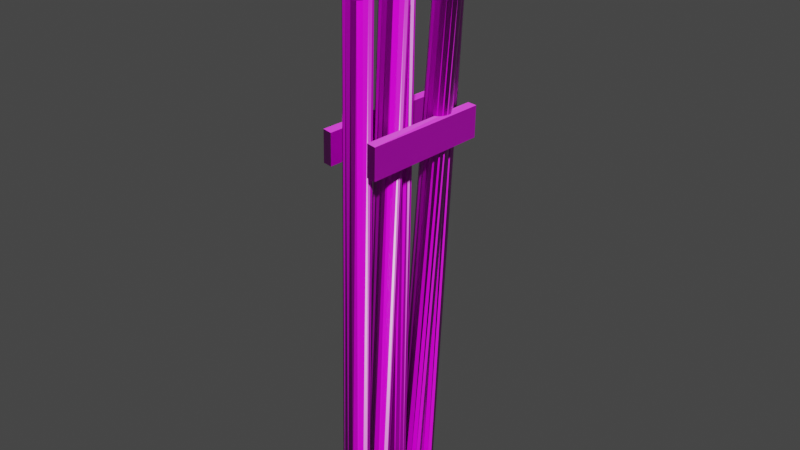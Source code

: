 # Source: Walls.blend  (saved by Blender 3.3.6; exported with 4.5.12 LTS)
import bpy
from mathutils import Matrix  # noqa: F401  (used for matrix-valued properties, if any)

bpy.ops.wm.read_factory_settings(use_empty=True)
scene = bpy.context.scene
scene.name = 'Scene'

# ---- collections
col_collection = bpy.data.collections.new('Collection'); scene.collection.children.link(col_collection)

# ---- images (referenced by path relative to the original .blend; pixels are not part of the script)
import os
ASSET_DIR = os.environ.get("B2B_ASSET_DIR", "")  # directory of the original .blend (textures are referenced by path, not embedded)
HERE = os.path.dirname(os.path.abspath(__file__))  # packed textures are extracted next to this script under _unpacked/

def load_image(name, relpath, width, height, colorspace="sRGB"):
    """Load a texture the original file referenced (path relative to the .blend, or extracted next to this script)."""
    p = next((c for c in (os.path.join(HERE, relpath), os.path.join(ASSET_DIR, relpath)) if relpath and os.path.exists(c)), "")
    if p:
        img = bpy.data.images.load(p, check_existing=True)
        img.name = name
    else:  # same state as the original file: an image datablock whose file is absent (Cycles renders it pink)
        img = bpy.data.images.new(name, width, height)
        img.source = "FILE"
        img.filepath = "//" + (relpath or name)
    img.colorspace_settings.name = colorspace
    return img
img_wood01_2k_normal_png = load_image('Wood01_2K_Normal.png', 'Camp/Tent/Textures/Bucket/Wood01_2K_Normal.png', 1024, 1024, 'Non-Color')
img_wood01_2k_basecolor_png = load_image('Wood01_2K_BaseColor.png', 'Camp/Tent/Textures/Bucket/Wood01_2K_BaseColor.png', 1024, 1024, 'sRGB')
img_wood01_2k_roughness_png = load_image('Wood01_2K_Roughness.png', 'Camp/Tent/Textures/Bucket/Wood01_2K_Roughness.png', 1024, 1024, 'sRGB')

# ---- materials (node trees are filled in below, after node groups)
mat_wood = bpy.data.materials.new('Wood')
mat_wood.use_transparent_shadow = False

# ---- material node trees
mat_wood.use_nodes = True; mat_wood.node_tree.nodes.clear()
_N = mat_wood.node_tree.nodes; _L = mat_wood.node_tree.links
n0 = _N.new('ShaderNodeTexImage'); n0.name = 'Image Texture.001'; n0.location = (-593, -389)
n0.image = img_wood01_2k_normal_png
n1 = _N.new('ShaderNodeBsdfPrincipled'); n1.name = 'Principled BSDF'; n1.location = (10, 300)
n1.distribution = 'GGX'
n1.subsurface_method = 'RANDOM_WALK_SKIN'
n1.inputs[3].default_value = 1.45
n1.inputs[27].default_value = (0.0, 0.0, 0.0, 1.0)
n1.inputs[28].default_value = 1.0
n2 = _N.new('ShaderNodeNormalMap'); n2.name = 'Normal Map'; n2.location = (-289, -398)
n3 = _N.new('ShaderNodeOutputMaterial'); n3.name = 'Material Output'; n3.location = (300, 300)
n4 = _N.new('ShaderNodeTexImage'); n4.name = 'Image Texture'; n4.location = (-408, 259)
n4.image = img_wood01_2k_basecolor_png
n5 = _N.new('ShaderNodeTexImage'); n5.name = 'Image Texture.002'; n5.location = (-660, -67)
n5.image = img_wood01_2k_roughness_png
_L.new(n1.outputs[0], n3.inputs[0])
_L.new(n4.outputs[0], n1.inputs[0])
_L.new(n0.outputs[0], n2.inputs[1])
_L.new(n2.outputs[0], n1.inputs[5])
_L.new(n5.outputs[0], n1.inputs[2])
n3.is_active_output = True

# ---- world
world_world = bpy.data.worlds.new('World'); scene.world = world_world
world_world.use_nodes = True; world_world.node_tree.nodes.clear()
_N = world_world.node_tree.nodes; _L = world_world.node_tree.links
n0 = _N.new('ShaderNodeOutputWorld'); n0.name = 'World Output'; n0.location = (300, 300)
n1 = _N.new('ShaderNodeBackground'); n1.name = 'Background'; n1.location = (10, 300)
n1.inputs[0].default_value = (0.05088, 0.05088, 0.05088, 1.0)
_L.new(n1.outputs[0], n0.inputs[0])
n0.is_active_output = True
world_world.color = (0.05088, 0.05088, 0.05088)
world_world.use_sun_shadow = False
world_world.sun_shadow_jitter_overblur = 0.0

# ---- meshes
me_circle_001 = bpy.data.meshes.new('Circle.001')
me_circle_001.from_pydata([(-0.9781, 2.053, 9.853), (-0.9786, 2.079, 10.67), (-0.6936, 1.986, 9.857), (-0.6942, 2.012, 10.68), (-0.9846, -1.642, 9.967), (-0.9851, -1.616, 10.79), (-0.7001, -1.709, 9.972), (-0.7007, -1.684, 10.79), (0.0, 0.0, 0.0), (-0.03322, 0.1302, -0.00417), (-0.1138, 0.2378, -0.007881), (-0.2294, 0.3064, -0.01057), (-0.3624, 0.3255, -0.01182), (-0.4927, 0.2923, -0.01145), (-0.6004, 0.2117, -0.009515), (-0.669, 0.09618, -0.006304), (-0.6881, -0.03683, -0.00231), (-0.6549, -0.167, 0.00186), (-0.5744, -0.2746, 0.005571), (-0.4588, -0.3432, 0.008258), (-0.3257, -0.3623, 0.009513), (-0.1954, -0.3291, 0.009142), (-0.08778, -0.2486, 0.007204), (-0.01916, -0.133, 0.003994), (-0.07925, 0.4913, 13.81), (-0.1372, 0.6126, 13.8), (-0.2372, 0.7024, 13.8), (-0.364, 0.7471, 13.8), (-0.4983, 0.7399, 13.8), (-0.6196, 0.6819, 13.8), (-0.7094, 0.582, 13.8), (-0.7542, 0.4552, 13.8), (-0.747, 0.321, 13.81), (-0.689, 0.1998, 13.81), (-0.589, 0.11, 13.82), (-0.4622, 0.0653, 13.82), (-0.328, 0.07249, 13.82), (-0.2067, 0.1305, 13.82), (-0.1168, 0.2304, 13.81), (-0.07208, 0.3572, 13.81), (-0.4039, 0.4728, 15.94), (-0.4058, 0.4804, 15.94), (-0.4104, 0.4866, 15.94), (-0.4171, 0.4906, 15.94), (-0.4249, 0.4917, 15.94), (-0.4324, 0.4898, 15.94), (-0.4386, 0.4851, 15.94), (-0.4426, 0.4784, 15.94), (-0.4437, 0.4707, 15.94), (-0.4418, 0.4632, 15.94), (-0.4371, 0.4569, 15.94), (-0.4304, 0.4529, 15.94), (-0.4227, 0.4518, 15.94), (-0.4152, 0.4538, 15.94), (-0.4089, 0.4584, 15.94), (-0.405, 0.4651, 15.94), (-0.03864, 0.7087, -0.05256), (-0.0718, 0.839, -0.05441), (-0.1522, 0.9468, -0.05149), (-0.2676, 1.016, -0.04427), (-0.4004, 1.035, -0.03384), (-0.5303, 1.002, -0.02178), (-0.6378, 0.9221, -0.009928), (-0.7062, 0.8068, -9.561e-05), (-0.7253, 0.6739, 0.006224), (-0.6922, 0.5436, 0.008069), (-0.6118, 0.4358, 0.005158), (-0.4964, 0.3669, -0.002065), (-0.3636, 0.3474, -0.0125), (-0.2336, 0.3802, -0.02456), (-0.1262, 0.4604, -0.03641), (-0.05774, 0.5758, -0.04624), (0.6755, 1.241, 13.72), (0.6176, 1.363, 13.72), (0.5178, 1.453, 13.73), (0.3913, 1.498, 13.74), (0.2573, 1.491, 13.75), (0.1363, 1.434, 13.76), (0.04665, 1.334, 13.77), (0.002007, 1.207, 13.78), (0.009167, 1.073, 13.78), (0.06706, 0.9517, 13.78), (0.1669, 0.8616, 13.78), (0.2934, 0.8166, 13.77), (0.4273, 0.8234, 13.76), (0.5484, 0.881, 13.75), (0.638, 0.9807, 13.73), (0.6827, 1.107, 13.73), (0.4741, 1.23, 15.88), (0.4721, 1.238, 15.88), (0.4675, 1.244, 15.88), (0.4608, 1.248, 15.88), (0.4531, 1.249, 15.88), (0.4456, 1.247, 15.88), (0.4394, 1.243, 15.88), (0.4354, 1.236, 15.88), (0.4343, 1.228, 15.88), (0.4362, 1.221, 15.88), (0.4409, 1.214, 15.88), (0.4475, 1.21, 15.88), (0.4552, 1.209, 15.88), (0.4628, 1.211, 15.88), (0.469, 1.216, 15.88), (0.4729, 1.223, 15.88), (-0.07082, 1.322, -0.05826), (-0.104, 1.452, -0.06112), (-0.1845, 1.56, -0.06109), (-0.3001, 1.628, -0.05818), (-0.4331, 1.648, -0.05283), (-0.5633, 1.615, -0.04586), (-0.6708, 1.534, -0.03833), (-0.7394, 1.419, -0.03138), (-0.7586, 1.286, -0.02607), (-0.7254, 1.156, -0.02321), (-0.6449, 1.048, -0.02324), (-0.5293, 0.9792, -0.02615), (-0.3963, 0.9599, -0.0315), (-0.2661, 0.9929, -0.03847), (-0.1586, 1.073, -0.04601), (-0.08997, 1.189, -0.05296), (0.298, 1.837, 13.74), (0.24, 1.958, 13.74), (0.1401, 2.048, 13.74), (0.01337, 2.093, 13.74), (-0.1208, 2.086, 13.75), (-0.242, 2.028, 13.76), (-0.3318, 1.928, 13.76), (-0.3765, 1.802, 13.77), (-0.3694, 1.667, 13.77), (-0.3114, 1.546, 13.78), (-0.2115, 1.456, 13.77), (-0.08477, 1.411, 13.77), (0.04941, 1.418, 13.76), (0.1706, 1.476, 13.76), (0.2604, 1.576, 13.75), (0.3052, 1.702, 13.74), (0.04274, 1.822, 15.89), (0.04082, 1.83, 15.89), (0.03616, 1.836, 15.89), (0.02946, 1.84, 15.89), (0.02176, 1.841, 15.89), (0.01422, 1.839, 15.89), (0.007988, 1.835, 15.89), (0.004013, 1.828, 15.89), (0.002903, 1.82, 15.89), (0.004826, 1.813, 15.89), (0.009495, 1.806, 15.89), (0.01618, 1.802, 15.89), (0.02388, 1.801, 15.89), (0.03143, 1.803, 15.89), (0.03766, 1.808, 15.89), (0.04163, 1.815, 15.89), (0.04032, -0.758, 0.008161), (0.007111, -0.6277, 0.005158), (-0.0734, -0.5201, 0.004771), (-0.189, -0.4513, 0.007059), (-0.322, -0.432, 0.01167), (-0.4522, -0.465, 0.01791), (-0.5598, -0.5454, 0.02483), (-0.6284, -0.6609, 0.03136), (-0.6475, -0.7938, 0.03652), (-0.6143, -0.9241, 0.03952), (-0.5338, -1.032, 0.03991), (-0.4182, -1.101, 0.03762), (-0.2852, -1.12, 0.03301), (-0.155, -1.087, 0.02677), (-0.04742, -1.006, 0.01986), (0.02117, -0.891, 0.01332), (0.3593, -0.2456, 13.81), (0.3014, -0.1243, 13.81), (0.2014, -0.03435, 13.81), (0.07468, 0.01055, 13.81), (-0.05952, 0.003548, 13.82), (-0.1808, -0.05428, 13.82), (-0.2706, -0.1541, 13.83), (-0.3153, -0.2808, 13.83), (-0.3081, -0.4149, 13.84), (-0.2502, -0.5362, 13.84), (-0.1502, -0.6262, 13.84), (-0.02348, -0.6711, 13.84), (0.1107, -0.6641, 13.83), (0.232, -0.6063, 13.82), (0.3218, -0.5064, 13.82), (0.3665, -0.3798, 13.81), (0.09635, -0.2604, 15.95), (0.09443, -0.2529, 15.95), (0.08976, -0.2466, 15.95), (0.08307, -0.2427, 15.95), (0.07537, -0.2415, 15.95), (0.06783, -0.2435, 15.95), (0.06159, -0.2481, 15.95), (0.05762, -0.2548, 15.95), (0.05651, -0.2625, 15.95), (0.05843, -0.27, 15.95), (0.0631, -0.2763, 15.95), (0.06979, -0.2803, 15.95), (0.0775, -0.2814, 15.95), (0.08503, -0.2795, 15.95), (0.09127, -0.2748, 15.95), (0.09524, -0.2681, 15.95), (0.0845, -1.582, 0.04694), (0.05128, -1.451, 0.04293), (-0.02927, -1.344, 0.03968), (-0.1449, -1.275, 0.03768), (-0.278, -1.256, 0.03724), (-0.4082, -1.289, 0.03841), (-0.5159, -1.37, 0.04104), (-0.5845, -1.485, 0.04471), (-0.6037, -1.618, 0.04886), (-0.5704, -1.749, 0.05287), (-0.4899, -1.856, 0.05612), (-0.3743, -1.925, 0.05813), (-0.2412, -1.944, 0.05857), (-0.1109, -1.911, 0.05739), (-0.003292, -1.83, 0.05477), (0.06534, -1.715, 0.0511), (0.06014, -1.087, 13.85), (0.002136, -0.9662, 13.85), (-0.09786, -0.8763, 13.85), (-0.2246, -0.8316, 13.85), (-0.3589, -0.8388, 13.85), (-0.4802, -0.8967, 13.85), (-0.57, -0.9967, 13.85), (-0.6148, -1.123, 13.86), (-0.6076, -1.258, 13.86), (-0.5496, -1.379, 13.86), (-0.4496, -1.469, 13.87), (-0.3229, -1.513, 13.87), (-0.1886, -1.506, 13.87), (-0.06731, -1.448, 13.86), (0.02255, -1.348, 13.86), (0.06731, -1.222, 13.86), (-0.256, -1.105, 15.99), (-0.2579, -1.098, 15.99), (-0.2626, -1.092, 15.99), (-0.2693, -1.088, 15.99), (-0.277, -1.087, 15.99), (-0.2845, -1.088, 15.99), (-0.2908, -1.093, 15.99), (-0.2948, -1.1, 15.99), (-0.2959, -1.108, 15.99), (-0.2939, -1.115, 15.99), (-0.2893, -1.121, 15.99), (-0.2826, -1.125, 15.99), (-0.2749, -1.126, 15.99), (-0.2673, -1.124, 15.99), (-0.2611, -1.12, 15.99), (-0.2571, -1.113, 15.99), (0.3291, 2.053, 9.853), (0.3285, 2.079, 10.67), (0.6136, 1.986, 9.857), (0.613, 2.012, 10.68), (0.3226, -1.642, 9.967), (0.3221, -1.616, 10.79), (0.6071, -1.709, 9.972), (0.6065, -1.684, 10.79)], [], [(0, 1, 3, 2), (2, 3, 7, 6), (6, 7, 5, 4), (4, 5, 1, 0), (2, 6, 4, 0), (7, 3, 1, 5), (9, 8, 23, 22, 21, 20, 19, 18, 17, 16, 15, 14, 13, 12, 11, 10), (33, 50, 49), (35, 51, 34, 19), (29, 45, 28, 13), (36, 52, 35, 20), (30, 46, 29, 14), (37, 53, 36, 21), (31, 47, 30, 15), (38, 54, 37, 22), (32, 48, 31, 16), (39, 55, 38, 23), (26, 42, 25, 10), (27, 43, 26, 11), (34, 50, 33, 18), (70, 85, 69), (33, 49, 32, 17), (28, 44, 27, 12), (71, 86, 70), (25, 42, 41), (104, 120, 136, 135), (34, 51, 50), (27, 44, 43), (40, 41, 42, 43, 44, 45, 46, 47, 48, 49, 50, 51, 52, 53, 54, 55), (62, 77, 61), (28, 45, 44), (24, 41, 40), (35, 52, 51), (68, 83, 67), (26, 43, 42), (61, 76, 60), (29, 46, 45), (56, 87, 71), (36, 53, 52), (67, 82, 66), (69, 84, 68), (60, 75, 59), (47, 46, 30), (37, 54, 53), (66, 81, 65), (59, 74, 58), (65, 80, 64), (38, 55, 54), (31, 48, 47), (58, 73, 57), (32, 49, 48), (39, 40, 55), (64, 79, 63), (57, 72, 56), (63, 78, 62), (73, 89, 72, 57), (57, 56, 71, 70, 69, 68, 67, 66, 65, 64, 63, 62, 61, 60, 59, 58), (81, 98, 97), (83, 99, 82, 67), (77, 93, 76, 61), (84, 100, 83, 68), (78, 94, 77, 62), (85, 101, 84, 69), (79, 95, 78, 63), (86, 102, 85, 70), (80, 96, 79, 64), (87, 103, 86, 71), (74, 90, 73, 58), (75, 91, 74, 59), (82, 98, 81, 66), (118, 133, 117), (81, 97, 80, 65), (76, 92, 75, 60), (119, 134, 118), (73, 90, 89), (152, 168, 184, 183), (82, 99, 98), (75, 92, 91), (88, 89, 90, 91, 92, 93, 94, 95, 96, 97, 98, 99, 100, 101, 102, 103), (110, 125, 109), (76, 93, 92), (72, 89, 88), (83, 100, 99), (116, 131, 115), (74, 91, 90), (109, 124, 108), (77, 94, 93), (104, 135, 119), (84, 101, 100), (115, 130, 114), (117, 132, 116), (108, 123, 107), (95, 94, 78), (85, 102, 101), (114, 129, 113), (107, 122, 106), (113, 128, 112), (86, 103, 102), (79, 96, 95), (106, 121, 105), (80, 97, 96), (87, 88, 103), (112, 127, 111), (105, 120, 104), (111, 126, 110), (121, 137, 120, 105), (105, 104, 119, 118, 117, 116, 115, 114, 113, 112, 111, 110, 109, 108, 107, 106), (129, 146, 145), (131, 147, 130, 115), (125, 141, 124, 109), (132, 148, 131, 116), (126, 142, 125, 110), (133, 149, 132, 117), (127, 143, 126, 111), (134, 150, 133, 118), (128, 144, 127, 112), (135, 151, 134, 119), (122, 138, 121, 106), (123, 139, 122, 107), (130, 146, 129, 114), (166, 181, 165), (129, 145, 128, 113), (124, 140, 123, 108), (167, 182, 166), (121, 138, 137), (200, 216, 232, 231), (130, 147, 146), (123, 140, 139), (136, 137, 138, 139, 140, 141, 142, 143, 144, 145, 146, 147, 148, 149, 150, 151), (158, 173, 157), (124, 141, 140), (120, 137, 136), (131, 148, 147), (164, 179, 163), (122, 139, 138), (157, 172, 156), (125, 142, 141), (152, 183, 167), (132, 149, 148), (163, 178, 162), (165, 180, 164), (156, 171, 155), (143, 142, 126), (133, 150, 149), (162, 177, 161), (155, 170, 154), (161, 176, 160), (134, 151, 150), (127, 144, 143), (154, 169, 153), (128, 145, 144), (135, 136, 151), (160, 175, 159), (153, 168, 152), (159, 174, 158), (169, 185, 168, 153), (153, 152, 167, 166, 165, 164, 163, 162, 161, 160, 159, 158, 157, 156, 155, 154), (177, 194, 193), (179, 195, 178, 163), (173, 189, 172, 157), (180, 196, 179, 164), (174, 190, 173, 158), (181, 197, 180, 165), (175, 191, 174, 159), (182, 198, 181, 166), (176, 192, 175, 160), (183, 199, 182, 167), (170, 186, 169, 154), (171, 187, 170, 155), (178, 194, 177, 162), (214, 229, 213), (177, 193, 176, 161), (172, 188, 171, 156), (215, 230, 214), (169, 186, 185), (178, 195, 194), (171, 188, 187), (184, 185, 186, 187, 188, 189, 190, 191, 192, 193, 194, 195, 196, 197, 198, 199), (206, 221, 205), (172, 189, 188), (168, 185, 184), (179, 196, 195), (212, 227, 211), (170, 187, 186), (205, 220, 204), (173, 190, 189), (200, 231, 215), (180, 197, 196), (211, 226, 210), (213, 228, 212), (204, 219, 203), (191, 190, 174), (181, 198, 197), (210, 225, 209), (203, 218, 202), (209, 224, 208), (182, 199, 198), (175, 192, 191), (202, 217, 201), (176, 193, 192), (183, 184, 199), (208, 223, 207), (201, 216, 200), (207, 222, 206), (217, 233, 216, 201), (201, 200, 215, 214, 213, 212, 211, 210, 209, 208, 207, 206, 205, 204, 203, 202), (225, 242, 241), (227, 243, 226, 211), (221, 237, 220, 205), (228, 244, 227, 212), (222, 238, 221, 206), (229, 245, 228, 213), (223, 239, 222, 207), (230, 246, 229, 214), (224, 240, 223, 208), (231, 247, 230, 215), (218, 234, 217, 202), (219, 235, 218, 203), (226, 242, 225, 210), (225, 241, 224, 209), (220, 236, 219, 204), (217, 234, 233), (226, 243, 242), (219, 236, 235), (232, 233, 234, 235, 236, 237, 238, 239, 240, 241, 242, 243, 244, 245, 246, 247), (220, 237, 236), (216, 233, 232), (227, 244, 243), (218, 235, 234), (221, 238, 237), (228, 245, 244), (239, 238, 222), (229, 246, 245), (230, 247, 246), (223, 240, 239), (224, 241, 240), (231, 232, 247), (8, 24, 40, 39), (56, 72, 88, 87), (25, 41, 24, 9), (9, 24, 8), (10, 25, 9), (11, 26, 10), (12, 27, 11), (13, 28, 12), (14, 29, 13), (15, 30, 14), (16, 31, 15), (17, 32, 16), (18, 33, 17), (19, 34, 18), (20, 35, 19), (21, 36, 20), (22, 37, 21), (23, 38, 22), (8, 39, 23), (248, 249, 251, 250), (250, 251, 255, 254), (254, 255, 253, 252), (252, 253, 249, 248), (250, 254, 252, 248), (255, 251, 249, 253)])
_uv = me_circle_001.uv_layers.new(name='UVMap')
_uv.uv.foreach_set('vector', [0.9643, 0.6962, 0.875, 0.6962, 0.875, 0.3481, 0.9643, 0.3481, 0.7856, 0.0, 0.875, 0.0, 0.875, 1.0, 0.7856, 1.0, 0.9643, 0.3481, 0.875, 0.3481, 0.875, 5.96e-08, 0.9643, 0.0, 0.6962, 0.0, 0.7856, 0.0, 0.7856, 1.0, 0.6962, 1.0, 0.3481, 0.0, 0.3481, 1.0, 0.0, 1.0, 0.0, 0.0, 0.6962, 0.0, 0.6962, 1.0, 0.3481, 1.0, 0.3481, 0.0, 0.3164, 0.08811, 0.3064, 0.0695, 0.3044, 0.04851, 0.3105, 0.02832, 0.3239, 0.01201, 0.3425, 0.002068, 0.3635, 0.0, 0.3837, 0.006124, 0.4, 0.01951, 0.4099, 0.03811, 0.412, 0.05911, 0.4059, 0.07929, 0.3925, 0.0956, 0.3739, 0.1055, 0.3529, 0.1076, 0.3327, 0.1015, 0.01861, 0.1417, 0.3095, 0.1083, 0.03399, 0.0002098, 0.1359, 0.1409, 0.1124, 8.059e-05, 0.1522, 0.1385, 0.1447, 0.9978, 0.2097, 0.8583, 0.1943, 0.9998, 0.1887, 0.8579, 0.1993, 0.0, 0.1157, 0.1421, 0.1113, 0.0001879, 0.1359, 0.1409, 0.1261, 0.9996, 0.2283, 0.8601, 0.1955, 0.9999, 0.2097, 0.8583, 0.2195, 0.001137, 0.0947, 0.1417, 0.1101, 0.0002098, 0.1157, 0.1421, 0.1051, 1.0, 0.05979, 0.1409, 0.03629, 8.059e-05, 0.07609, 0.1385, 0.0686, 0.9978, 0.07609, 0.1399, 0.1089, 0.000144, 0.0947, 0.1417, 0.08491, 0.9989, 0.0396, 0.1421, 0.03521, 0.0001874, 0.05979, 0.1409, 0.04999, 0.9996, 0.2881, 0.1409, 0.2646, 8.059e-05, 0.3044, 0.1385, 0.2969, 0.9978, 0.2283, 0.1399, 0.2611, 0.000144, 0.2469, 0.1417, 0.2371, 0.9989, 0.1685, 0.8591, 0.192, 0.9999, 0.1522, 0.8615, 0.1597, 0.002231, 8.941e-08, 0.1399, 0.03282, 0.000144, 0.01861, 0.1417, 0.008813, 0.9989, 0.3474, 0.01186, 0.3126, 0.8583, 0.3658, 0.002047, 0.01861, 0.1417, 0.03399, 0.0002098, 0.0396, 0.1421, 0.029, 1.0, 0.1887, 0.8579, 0.1931, 0.9998, 0.1685, 0.8591, 0.1783, 0.000384, 0.3343, 0.02794, 0.1715, 0.8531, 0.3474, 0.01186, 0.2469, 0.1417, 0.3055, 0.1132, 0.2623, 0.0002098, 0.285, 6.329e-05, 0.2955, 0.8543, 0.29, 0.9927, 0.2747, 0.8546, 8.941e-08, 0.1399, 0.3103, 0.1093, 0.03282, 0.000144, 0.1685, 0.8591, 0.3044, 0.111, 0.192, 0.9999, 0.3078, 0.1138, 0.3066, 0.1137, 0.3055, 0.1132, 0.3047, 0.1122, 0.3044, 0.111, 0.3045, 0.1098, 0.3051, 0.1087, 0.306, 0.108, 0.3072, 0.1076, 0.3084, 0.1077, 0.3095, 0.1083, 0.3103, 0.1093, 0.3106, 0.1104, 0.3105, 0.1116, 0.3099, 0.1127, 0.309, 0.1135, 0.415, 0.09425, 0.09863, 0.1436, 0.3967, 0.1041, 0.1887, 0.8579, 0.3045, 0.1098, 0.1931, 0.9998, 0.2679, 0.1421, 0.3066, 0.1137, 0.2635, 0.0001874, 0.1359, 0.1409, 0.3106, 0.1104, 0.1124, 8.059e-05, 0.3864, 0.0, 0.2724, 0.8529, 0.4063, 0.006031, 0.2283, 0.1399, 0.3047, 0.1122, 0.2611, 0.000144, 0.3967, 0.1041, 0.1185, 0.1424, 0.376, 0.1061, 0.2097, 0.8583, 0.3051, 0.1087, 0.1943, 0.9998, 0.3283, 0.04785, 0.1898, 0.8521, 0.3343, 0.02794, 0.1157, 0.1421, 0.3105, 0.1116, 0.1113, 0.0001879, 0.4063, 0.006031, 0.254, 0.8525, 0.4223, 0.01922, 0.3658, 0.002047, 0.2929, 0.8549, 0.3864, 0.0, 0.376, 0.1061, 0.139, 0.1396, 0.3561, 0.1001, 0.306, 0.108, 0.1955, 0.9999, 0.2283, 0.8601, 0.0947, 0.1417, 0.3099, 0.1127, 0.1101, 0.0002098, 0.4223, 0.01922, 0.0664, 0.856, 0.4321, 0.03756, 0.3561, 0.1001, 0.2465, 0.8529, 0.3401, 0.08689, 0.4321, 0.03756, 0.04653, 0.854, 0.4342, 0.05826, 0.07609, 0.1399, 0.309, 0.1135, 0.1089, 0.000144, 0.05979, 0.1409, 0.3072, 0.1076, 0.03629, 8.059e-05, 0.3401, 0.08689, 0.2305, 0.852, 0.3303, 0.06855, 0.0396, 0.1421, 0.3084, 0.1077, 0.03521, 0.0001874, 0.2881, 0.1409, 0.3078, 0.1138, 0.2646, 8.059e-05, 0.4342, 0.05826, 0.02583, 0.8541, 0.4281, 0.07817, 0.3303, 0.06855, 0.2105, 0.8517, 0.3283, 0.04785, 0.4281, 0.07817, 0.08241, 0.1429, 0.415, 0.09425, 0.2305, 0.852, 0.2062, 0.9875, 0.2105, 0.8517, 0.2208, 6.498e-05, 0.3303, 0.06855, 0.3283, 0.04785, 0.3343, 0.02794, 0.3474, 0.01186, 0.3658, 0.002047, 0.3864, 0.0, 0.4063, 0.006031, 0.4223, 0.01922, 0.4321, 0.03756, 0.4342, 0.05826, 0.4281, 0.07817, 0.415, 0.09425, 0.3967, 0.1041, 0.376, 0.1061, 0.3561, 0.1001, 0.3401, 0.08689, 0.0664, 0.856, 0.3333, 0.1116, 0.04079, 0.9997, 0.2724, 0.8529, 0.2843, 0.9946, 0.254, 0.8525, 0.2699, 0.0, 0.09863, 0.1436, 0.1206, 0.0005717, 0.1185, 0.1424, 0.1155, 0.9959, 0.2929, 0.8549, 0.2854, 0.9946, 0.2724, 0.8529, 0.2898, 0.001244, 0.007429, 0.8565, 0.1195, 0.0005841, 0.09863, 0.1436, 0.09706, 0.9961, 0.3126, 0.8583, 0.2866, 0.9948, 0.2929, 0.8549, 0.3102, 0.003989, 0.02583, 0.8541, 0.03844, 0.9997, 0.007429, 0.8565, 0.0235, 0.001306, 0.3283, 0.8624, 0.2876, 0.995, 0.3126, 0.8583, 0.1641, 0.002126, 0.04653, 0.854, 0.0396, 0.9996, 0.02583, 0.8541, 0.04343, 0.0, 0.1898, 0.8521, 0.2039, 0.9875, 0.1715, 0.8531, 0.1802, 0.0008343, 0.157, 0.1356, 0.2073, 0.9875, 0.2305, 0.852, 0.2391, 0.0007047, 0.139, 0.1396, 0.1229, 0.0002556, 0.157, 0.1356, 0.1556, 0.9904, 0.08241, 0.86, 0.04185, 0.9999, 0.0664, 0.856, 0.2537, 0.000448, 0.3512, 0.01194, 0.2327, 0.8583, 0.3697, 0.002058, 0.0664, 0.856, 0.04079, 0.9997, 0.04653, 0.854, 0.06412, 0.0009652, 0.1185, 0.1424, 0.1218, 0.0004563, 0.139, 0.1396, 0.136, 0.9939, 0.3379, 0.02815, 0.2562, 0.856, 0.3512, 0.01194, 0.2305, 0.852, 0.3294, 0.1068, 0.2062, 0.9875, 0.2959, 0.9935, 0.2854, 0.1389, 0.2909, 0.000103, 0.3063, 0.1385, 0.08241, 0.86, 0.3322, 0.1121, 0.04185, 0.9999, 0.139, 0.1396, 0.3316, 0.1061, 0.1229, 0.0002556, 0.3283, 0.1089, 0.3286, 0.1077, 0.3294, 0.1068, 0.3304, 0.1062, 0.3316, 0.1061, 0.3328, 0.1065, 0.3337, 0.1072, 0.3343, 0.1083, 0.3344, 0.1095, 0.334, 0.1106, 0.3333, 0.1116, 0.3322, 0.1121, 0.331, 0.1123, 0.3299, 0.1119, 0.3289, 0.1111, 0.3284, 0.1101, 0.4193, 0.09501, 0.0994, 0.1426, 0.4008, 0.1049, 0.1185, 0.1424, 0.3328, 0.1065, 0.1218, 0.0004563, 0.2105, 0.8517, 0.3286, 0.1077, 0.205, 0.9875, 0.2724, 0.8529, 0.331, 0.1123, 0.2843, 0.9946, 0.3905, 0.0, 0.192, 0.8547, 0.4106, 0.006084, 0.157, 0.1356, 0.3304, 0.1062, 0.1238, 0.0, 0.4008, 0.1049, 0.1195, 0.1423, 0.38, 0.107, 0.09863, 0.1436, 0.3337, 0.1072, 0.1206, 0.0005717, 0.3318, 0.04822, 0.2747, 0.8546, 0.3379, 0.02815, 0.2929, 0.8549, 0.3299, 0.1119, 0.2854, 0.9946, 0.4106, 0.006084, 0.1734, 0.8552, 0.4268, 0.01938, 0.3697, 0.002058, 0.2128, 0.8558, 0.3905, 0.0, 0.38, 0.107, 0.1403, 0.1405, 0.3599, 0.1009, 0.3343, 0.1083, 0.03751, 0.9999, 0.007429, 0.8565, 0.3126, 0.8583, 0.3289, 0.1111, 0.2866, 0.9948, 0.4268, 0.01938, 0.06691, 0.8574, 0.4366, 0.03787, 0.3599, 0.1009, 0.3318, 0.8565, 0.3437, 0.08757, 0.4366, 0.03787, 0.04687, 0.8556, 0.4387, 0.05874, 0.3283, 0.8624, 0.3284, 0.1101, 0.2876, 0.995, 0.02583, 0.8541, 0.3344, 0.1095, 0.03844, 0.9997, 0.3437, 0.08757, 0.3156, 0.8549, 0.3339, 0.06908, 0.04653, 0.854, 0.334, 0.1106, 0.0396, 0.9996, 0.1898, 0.8521, 0.3283, 0.1089, 0.2039, 0.9875, 0.4387, 0.05874, 0.026, 0.8558, 0.4326, 0.0788, 0.3339, 0.06908, 0.2955, 0.8543, 0.3318, 0.04822, 0.4326, 0.0788, 0.08307, 0.1412, 0.4193, 0.09501, 0.3156, 0.8549, 0.2912, 0.9927, 0.2955, 0.8543, 0.3059, 0.0002039, 0.3339, 0.06908, 0.3318, 0.04822, 0.3379, 0.02815, 0.3512, 0.01194, 0.3697, 0.002058, 0.3905, 0.0, 0.4106, 0.006084, 0.4268, 0.01938, 0.4366, 0.03787, 0.4387, 0.05874, 0.4326, 0.0788, 0.4193, 0.09501, 0.4008, 0.1049, 0.38, 0.107, 0.3599, 0.1009, 0.3437, 0.08757, 0.06691, 0.8574, 0.3369, 0.1125, 0.04118, 0.9997, 0.192, 0.8547, 0.2043, 0.9964, 0.1734, 0.8552, 0.1896, 4.856e-05, 0.0994, 0.1426, 0.1221, 0.000421, 0.1195, 0.1423, 0.1165, 0.9975, 0.2128, 0.8558, 0.2055, 0.9965, 0.192, 0.8547, 0.2096, 0.0003483, 0.007474, 0.8579, 0.121, 0.0003862, 0.0994, 0.1426, 0.09792, 0.9969, 0.2327, 0.8583, 0.2067, 0.9966, 0.2128, 0.8558, 0.2304, 0.002167, 0.026, 0.8558, 0.03881, 0.9998, 0.007474, 0.8579, 0.02367, 0.001165, 0.2487, 0.8618, 0.2078, 0.9967, 0.2327, 0.8583, 0.2487, 0.00279, 0.04687, 0.8556, 0.03997, 0.9997, 0.026, 0.8558, 0.04376, 0.0, 0.2747, 0.8546, 0.2888, 0.9928, 0.2562, 0.856, 0.2649, 0.0009714, 0.1586, 0.1373, 0.2923, 0.9928, 0.3156, 0.8549, 0.3244, 0.001372, 0.1403, 0.1405, 0.1244, 0.0002117, 0.1586, 0.1373, 0.1572, 0.9939, 0.08307, 0.8608, 0.04225, 0.9999, 0.06691, 0.8574, 0.1732, 0.001314, 0.3516, 0.01195, 0.233, 0.8584, 0.3701, 0.002059, 0.06691, 0.8574, 0.04118, 0.9997, 0.04687, 0.8556, 0.06462, 0.0007986, 0.1195, 0.1423, 0.1233, 0.00036, 0.1403, 0.1405, 0.1373, 0.9965, 0.3383, 0.02818, 0.3248, 0.1371, 0.3516, 0.01195, 0.3156, 0.8549, 0.3329, 0.1076, 0.2912, 0.9927, 0.2977, 0.999, 0.2871, 0.1416, 0.2927, 0.0001254, 0.3081, 0.1412, 0.08307, 0.8608, 0.3358, 0.113, 0.04225, 0.9999, 0.1403, 0.1405, 0.3352, 0.107, 0.1244, 0.0002117, 0.3318, 0.1098, 0.3322, 0.1086, 0.3329, 0.1076, 0.334, 0.1071, 0.3352, 0.107, 0.3364, 0.1073, 0.3373, 0.1081, 0.3379, 0.1092, 0.338, 0.1104, 0.3376, 0.1115, 0.3369, 0.1125, 0.3358, 0.113, 0.3346, 0.1132, 0.3334, 0.1128, 0.3325, 0.112, 0.3319, 0.111, 0.4198, 0.0951, 0.09948, 0.1424, 0.4013, 0.105, 0.1195, 0.1423, 0.3364, 0.1073, 0.1233, 0.00036, 0.2955, 0.8543, 0.3322, 0.1086, 0.29, 0.9927, 0.192, 0.8547, 0.3346, 0.1132, 0.2043, 0.9964, 0.391, 0.0, 0.1922, 0.8551, 0.411, 0.00609, 0.1586, 0.1373, 0.334, 0.1071, 0.1253, 0.0, 0.4013, 0.105, 0.1196, 0.1423, 0.3804, 0.1071, 0.0994, 0.1426, 0.3373, 0.1081, 0.1221, 0.000421, 0.3322, 0.04826, 0.3063, 0.1385, 0.3383, 0.02818, 0.2128, 0.8558, 0.3334, 0.1128, 0.2055, 0.9965, 0.411, 0.00609, 0.1736, 0.8557, 0.4273, 0.0194, 0.3701, 0.002059, 0.213, 0.856, 0.391, 0.0, 0.3804, 0.1071, 0.1404, 0.1406, 0.3604, 0.101, 0.3379, 0.1092, 0.03787, 0.9999, 0.007474, 0.8579, 0.2327, 0.8583, 0.3325, 0.112, 0.2067, 0.9966, 0.4273, 0.0194, 0.06697, 0.8576, 0.4372, 0.03791, 0.3604, 0.101, 0.2491, 0.1365, 0.3441, 0.08765, 0.4372, 0.03791, 0.04691, 0.8559, 0.4392, 0.05879, 0.2487, 0.8618, 0.3319, 0.111, 0.2078, 0.9967, 0.026, 0.8558, 0.338, 0.1104, 0.03881, 0.9998, 0.3441, 0.08765, 0.2653, 0.1382, 0.3343, 0.06915, 0.04687, 0.8556, 0.3376, 0.1115, 0.03997, 0.9997, 0.2747, 0.8546, 0.3318, 0.1098, 0.2888, 0.9928, 0.4392, 0.05879, 0.02602, 0.8561, 0.4331, 0.07888, 0.3343, 0.06915, 0.2854, 0.1389, 0.3322, 0.04826, 0.4331, 0.07888, 0.08315, 0.1409, 0.4198, 0.0951, 0.2653, 0.1382, 0.2897, 9.298e-05, 0.2854, 0.1389, 0.275, 0.9934, 0.3343, 0.06915, 0.3322, 0.04826, 0.3383, 0.02818, 0.3516, 0.01195, 0.3701, 0.002059, 0.391, 0.0, 0.411, 0.00609, 0.4273, 0.0194, 0.4372, 0.03791, 0.4392, 0.05879, 0.4331, 0.07888, 0.4198, 0.0951, 0.4013, 0.105, 0.3804, 0.1071, 0.3604, 0.101, 0.3441, 0.08765, 0.06697, 0.8576, 0.3377, 0.1121, 0.04123, 0.9997, 0.1922, 0.8551, 0.2046, 0.9968, 0.1736, 0.8557, 0.1898, 0.0001168, 0.09948, 0.1424, 0.1222, 0.0003986, 0.1196, 0.1423, 0.1166, 0.9978, 0.213, 0.856, 0.2058, 0.9968, 0.1922, 0.8551, 0.2099, 0.0002778, 0.007479, 0.8581, 0.1212, 0.0003572, 0.09948, 0.1424, 0.09802, 0.997, 0.233, 0.8584, 0.207, 0.9969, 0.213, 0.856, 0.2307, 0.00196, 0.02602, 0.8561, 0.03885, 0.9998, 0.007479, 0.8581, 0.0237, 0.001143, 0.2491, 0.8618, 0.2081, 0.9971, 0.233, 0.8584, 0.3322, 0.9907, 0.04691, 0.8559, 0.04002, 0.9997, 0.02602, 0.8561, 0.0438, 0.0, 0.3063, 0.1385, 0.2921, 4.864e-05, 0.3248, 0.1371, 0.316, 0.9926, 0.1587, 0.1376, 0.2886, 2.098e-05, 0.2653, 0.1382, 0.2565, 0.9921, 0.1404, 0.1406, 0.1246, 0.0002055, 0.1587, 0.1376, 0.1574, 0.9944, 0.08315, 0.8609, 0.0423, 0.9999, 0.06697, 0.8576, 0.1735, 0.001501, 0.3537, 0.01201, 0.2344, 0.8591, 0.3722, 0.002067, 0.06697, 0.8576, 0.04123, 0.9997, 0.04691, 0.8559, 0.06467, 0.0007737, 0.1196, 0.1423, 0.1234, 0.0003457, 0.1404, 0.1406, 0.1375, 0.9968, 0.3403, 0.02831, 0.3267, 0.1394, 0.3537, 0.01201, 0.2653, 0.1382, 0.3329, 0.1082, 0.2897, 9.298e-05, 0.08315, 0.8609, 0.3368, 0.1129, 0.0423, 0.9999, 0.1404, 0.1406, 0.335, 0.1071, 0.1246, 0.0002055, 0.3322, 0.1105, 0.3323, 0.1093, 0.3329, 0.1082, 0.3338, 0.1074, 0.335, 0.1071, 0.3362, 0.1072, 0.3373, 0.1077, 0.338, 0.1087, 0.3384, 0.1099, 0.3383, 0.1111, 0.3377, 0.1121, 0.3368, 0.1129, 0.3356, 0.1133, 0.3344, 0.1131, 0.3333, 0.1126, 0.3326, 0.1116, 0.4222, 0.09555, 0.09988, 0.1414, 0.4036, 0.1055, 0.1196, 0.1423, 0.3362, 0.1072, 0.1234, 0.0003457, 0.2854, 0.1389, 0.3323, 0.1093, 0.2909, 0.000103, 0.1922, 0.8551, 0.3356, 0.1133, 0.2046, 0.9968, 0.3932, 0.0, 0.1932, 0.8577, 0.4134, 0.006121, 0.1587, 0.1376, 0.3338, 0.1074, 0.1255, 0.0, 0.4036, 0.1055, 0.1201, 0.1422, 0.3826, 0.1076, 0.09948, 0.1424, 0.3373, 0.1077, 0.1222, 0.0003986, 0.3342, 0.04848, 0.3081, 0.1412, 0.3403, 0.02831, 0.213, 0.856, 0.3344, 0.1131, 0.2058, 0.9968, 0.4134, 0.006121, 0.1746, 0.8592, 0.4297, 0.0195, 0.3722, 0.002067, 0.2142, 0.8576, 0.3932, 0.0, 0.3826, 0.1076, 0.141, 0.1414, 0.3625, 0.1014, 0.338, 0.1087, 0.03791, 0.9999, 0.007479, 0.8581, 0.233, 0.8584, 0.3333, 0.1126, 0.207, 0.9969, 0.4297, 0.0195, 0.06727, 0.859, 0.4396, 0.03809, 0.3625, 0.1014, 0.2506, 0.1381, 0.3462, 0.08806, 0.4396, 0.03809, 0.0471, 0.8577, 0.4417, 0.05908, 0.2491, 0.8618, 0.3326, 0.1116, 0.2081, 0.9971, 0.02602, 0.8561, 0.3384, 0.1099, 0.03885, 0.9998, 0.3462, 0.08806, 0.2669, 0.1405, 0.3362, 0.06947, 0.04691, 0.8559, 0.3383, 0.1111, 0.04002, 0.9997, 0.3063, 0.1385, 0.3322, 0.1105, 0.2921, 4.864e-05, 0.4417, 0.05908, 0.02612, 0.8579, 0.4356, 0.07925, 0.3362, 0.06947, 0.2871, 0.1416, 0.3342, 0.04848, 0.4356, 0.07925, 0.08354, 0.1391, 0.4222, 0.09555, 0.2669, 0.1405, 0.2915, 0.0001049, 0.2871, 0.1416, 0.2767, 0.9987, 0.3362, 0.06947, 0.3342, 0.04848, 0.3403, 0.02831, 0.3537, 0.01201, 0.3722, 0.002067, 0.3932, 0.0, 0.4134, 0.006121, 0.4297, 0.0195, 0.4396, 0.03809, 0.4417, 0.05908, 0.4356, 0.07925, 0.4222, 0.09555, 0.4036, 0.1055, 0.3826, 0.1076, 0.3625, 0.1014, 0.3462, 0.08806, 0.06727, 0.859, 0.3376, 0.1076, 0.04147, 0.9998, 0.1932, 0.8577, 0.2061, 0.9994, 0.1746, 0.8592, 0.1909, 0.0008057, 0.09988, 0.1414, 0.1232, 0.0002422, 0.1201, 0.1422, 0.1171, 0.9994, 0.2142, 0.8576, 0.2073, 0.9993, 0.1932, 0.8577, 0.2111, 0.0, 0.007504, 0.8596, 0.1221, 0.0001521, 0.09988, 0.1414, 0.09852, 0.9979, 0.2344, 0.8591, 0.2085, 0.9994, 0.2142, 0.8576, 0.232, 0.0007222, 0.02612, 0.8579, 0.03908, 0.9998, 0.007504, 0.8596, 0.0238, 0.0009872, 0.2506, 0.8618, 0.2096, 0.9995, 0.2344, 0.8591, 0.3342, 0.9955, 0.0471, 0.8577, 0.04025, 0.9998, 0.02612, 0.8579, 0.04399, 0.0, 0.3081, 0.1412, 0.2939, 6.104e-05, 0.3267, 0.1394, 0.3179, 0.9979, 0.1596, 0.1393, 0.2904, 2.861e-06, 0.2669, 0.1405, 0.2581, 0.9969, 0.141, 0.1414, 0.1255, 0.0001597, 0.1596, 0.1393, 0.1583, 0.998, 0.08354, 0.8618, 0.04254, 0.9999, 0.06727, 0.859, 0.1745, 0.003017, 0.06727, 0.859, 0.04147, 0.9998, 0.0471, 0.8577, 0.06497, 0.0005962, 0.1201, 0.1422, 0.1244, 0.0002446, 0.141, 0.1414, 0.1381, 0.9995, 0.2669, 0.1405, 0.337, 0.1138, 0.2915, 0.0001049, 0.08354, 0.8618, 0.3387, 0.1079, 0.04254, 0.9999, 0.141, 0.1414, 0.3349, 0.1127, 0.1255, 0.0001597, 0.3393, 0.1131, 0.3382, 0.1137, 0.337, 0.1138, 0.3358, 0.1134, 0.3349, 0.1127, 0.3343, 0.1116, 0.3342, 0.1104, 0.3345, 0.1092, 0.3353, 0.1083, 0.3364, 0.1077, 0.3376, 0.1076, 0.3387, 0.1079, 0.3397, 0.1087, 0.3403, 0.1098, 0.3404, 0.111, 0.34, 0.1121, 0.1201, 0.1422, 0.3343, 0.1116, 0.1244, 0.0002446, 0.2871, 0.1416, 0.3382, 0.1137, 0.2927, 0.0001254, 0.1932, 0.8577, 0.3397, 0.1087, 0.2061, 0.9994, 0.1596, 0.1393, 0.3358, 0.1134, 0.1265, 0.0, 0.09988, 0.1414, 0.3342, 0.1104, 0.1232, 0.0002422, 0.2142, 0.8576, 0.3403, 0.1098, 0.2073, 0.9993, 0.3345, 0.1092, 0.03814, 1.0, 0.007504, 0.8596, 0.2344, 0.8591, 0.3404, 0.111, 0.2085, 0.9994, 0.2506, 0.8618, 0.34, 0.1121, 0.2096, 0.9995, 0.02612, 0.8579, 0.3353, 0.1083, 0.03908, 0.9998, 0.0471, 0.8577, 0.3364, 0.1077, 0.04025, 0.9998, 0.3081, 0.1412, 0.3393, 0.1131, 0.2939, 6.104e-05, 0.2783, 0.9996, 0.2679, 0.1421, 0.2635, 0.0001874, 0.2881, 0.1409, 0.2001, 0.0001105, 0.2105, 0.8517, 0.205, 0.9875, 0.1898, 0.8521, 0.2469, 0.1417, 0.2623, 0.0002098, 0.2679, 0.1421, 0.2573, 1.0, 0.3164, 0.08811, 0.2679, 0.1421, 0.3064, 0.0695, 0.3327, 0.1015, 0.2469, 0.1417, 0.3164, 0.08811, 0.3529, 0.1076, 0.2283, 0.1399, 0.3327, 0.1015, 0.3739, 0.1055, 0.1685, 0.8591, 0.3529, 0.1076, 0.3925, 0.0956, 0.1887, 0.8579, 0.3739, 0.1055, 0.4059, 0.07929, 0.2097, 0.8583, 0.3925, 0.0956, 0.412, 0.05911, 0.2283, 0.8601, 0.4059, 0.07929, 0.4099, 0.03811, 0.05979, 0.1409, 0.412, 0.05911, 0.4, 0.01951, 0.0396, 0.1421, 0.4099, 0.03811, 0.3837, 0.006124, 0.01861, 0.1417, 0.4, 0.01951, 0.3635, 0.0, 8.941e-08, 0.1399, 0.3837, 0.006124, 0.3425, 0.002068, 0.1359, 0.1409, 0.3635, 0.0, 0.3239, 0.01201, 0.1157, 0.1421, 0.3425, 0.002068, 0.3105, 0.02832, 0.0947, 0.1417, 0.3239, 0.01201, 0.3044, 0.04851, 0.07609, 0.1399, 0.3105, 0.02832, 0.3064, 0.0695, 0.2881, 0.1409, 0.3044, 0.04851, 0.9643, 0.6962, 0.875, 0.6962, 0.875, 0.3481, 0.9643, 0.3481, 0.7856, 0.0, 0.875, 0.0, 0.875, 1.0, 0.7856, 1.0, 0.9643, 0.3481, 0.875, 0.3481, 0.875, 5.96e-08, 0.9643, 0.0, 0.6962, 0.0, 0.7856, 0.0, 0.7856, 1.0, 0.6962, 1.0, 0.3481, 0.0, 0.3481, 1.0, 0.0, 1.0, 0.0, 0.0, 0.6962, 0.0, 0.6962, 1.0, 0.3481, 1.0, 0.3481, 0.0])
me_circle_001.materials.append(mat_wood)
me_circle_001.update()

# ---- objects
ob_circle_001 = bpy.data.objects.new('Circle.001', me_circle_001)

# ---- transforms, parenting, visibility, modifiers, constraints
ob_circle_001.location = (0.0, 0.0, 0.0)

# ---- collection membership
col_collection.objects.link(ob_circle_001)

# ---- scene / render settings (as saved in the file)
scene.frame_start = 1; scene.frame_end = 250; scene.frame_set(1)
scene.render.engine = 'BLENDER_EEVEE_NEXT'
scene.cycles.sampling_pattern = 'TABULATED_SOBOL'
scene.cycles.use_light_tree = False
scene.view_settings.view_transform = 'Filmic'
bpy.context.view_layer.update()

# ---- added for rendering (the .blend has no active camera and no usable light): camera, sun
cam_auto = bpy.data.cameras.new('AutoCamera')
cam_auto.lens = 50.0
cam_auto.sensor_width = 36.0
cam_auto.clip_end = 1000.0
ob_auto_camera = bpy.data.objects.new('AutoCamera', cam_auto)
scene.collection.objects.link(ob_auto_camera)
ob_auto_camera.location = (15.2386, -18.3934, 20.2757)
ob_auto_camera.rotation_euler = (1.09748, -7.21219e-08, 0.694738)
scene.camera = ob_auto_camera
light_auto_sun = bpy.data.lights.new('AutoSun', 'SUN')
light_auto_sun.energy = 3.0
light_auto_sun.angle = 0.0523599
ob_auto_sun = bpy.data.objects.new('AutoSun', light_auto_sun)
scene.collection.objects.link(ob_auto_sun)
ob_auto_sun.rotation_euler = (0.872665, 0.174533, 0.523599)
bpy.context.view_layer.update()
